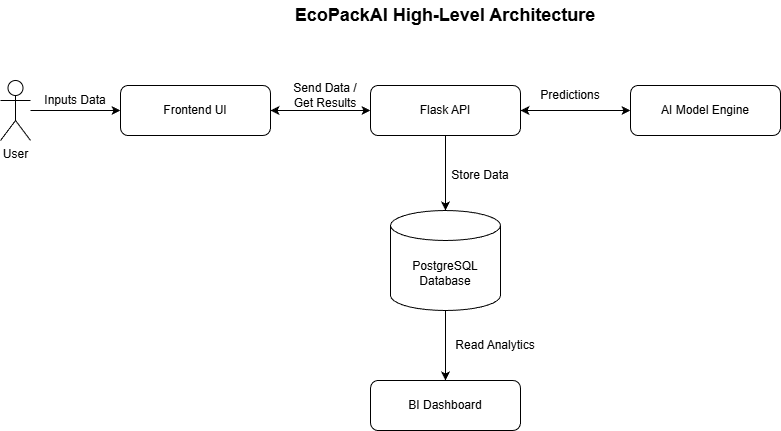

The diagram above was exported from draw.io. Its source (the exported page's mxGraphModel, read from the mxfile embedded in the PNG):
<mxGraphModel dx="786" dy="459" grid="1" gridSize="10" guides="1" tooltips="1" connect="1" arrows="1" fold="1" page="1" pageScale="1" pageWidth="827" pageHeight="1169" math="0" shadow="0">
  <root>
    <mxCell id="0" />
    <mxCell id="1" parent="0" />
    <mxCell id="K26iqEKgnVaK_hdjqSLX-2" parent="1" style="rounded=1;whiteSpace=wrap;html=1;" value="Frontend UI" vertex="1">
      <mxGeometry height="50" width="150" x="130" y="105" as="geometry" />
    </mxCell>
    <mxCell id="K26iqEKgnVaK_hdjqSLX-3" parent="1" style="rounded=1;whiteSpace=wrap;html=1;" value="AI Model Engine" vertex="1">
      <mxGeometry height="50" width="150" x="640" y="105" as="geometry" />
    </mxCell>
    <mxCell id="K26iqEKgnVaK_hdjqSLX-4" parent="1" style="rounded=1;whiteSpace=wrap;html=1;" value="BI Dashboard" vertex="1">
      <mxGeometry height="50" width="150" x="380" y="400" as="geometry" />
    </mxCell>
    <mxCell id="K26iqEKgnVaK_hdjqSLX-5" parent="1" style="rounded=1;whiteSpace=wrap;html=1;" value="Flask API" vertex="1">
      <mxGeometry height="50" width="150" x="380" y="105" as="geometry" />
    </mxCell>
    <mxCell id="K26iqEKgnVaK_hdjqSLX-6" parent="1" style="shape=cylinder3;whiteSpace=wrap;html=1;boundedLbl=1;backgroundOutline=1;size=15;" value="PostgreSQL&lt;div&gt;Database&lt;/div&gt;" vertex="1">
      <mxGeometry height="100" width="110" x="400" y="230" as="geometry" />
    </mxCell>
    <mxCell id="K26iqEKgnVaK_hdjqSLX-7" parent="1" style="shape=umlActor;verticalLabelPosition=bottom;verticalAlign=top;html=1;outlineConnect=0;" value="User" vertex="1">
      <mxGeometry height="60" width="30" x="10" y="100" as="geometry" />
    </mxCell>
    <mxCell id="K26iqEKgnVaK_hdjqSLX-9" edge="1" parent="1" source="K26iqEKgnVaK_hdjqSLX-7" style="endArrow=classic;html=1;rounded=0;entryX=0;entryY=0.5;entryDx=0;entryDy=0;" target="K26iqEKgnVaK_hdjqSLX-2" value="">
      <mxGeometry height="50" relative="1" width="50" as="geometry">
        <mxPoint x="370" y="270" as="sourcePoint" />
        <mxPoint x="420" y="220" as="targetPoint" />
      </mxGeometry>
    </mxCell>
    <mxCell id="K26iqEKgnVaK_hdjqSLX-10" parent="1" style="text;html=1;whiteSpace=wrap;strokeColor=none;fillColor=none;align=center;verticalAlign=middle;rounded=0;" value="Inputs Data" vertex="1">
      <mxGeometry height="30" width="70" x="50" y="105" as="geometry" />
    </mxCell>
    <mxCell id="K26iqEKgnVaK_hdjqSLX-12" parent="1" style="text;html=1;whiteSpace=wrap;strokeColor=none;fillColor=none;align=center;verticalAlign=middle;rounded=0;" value="Send Data / Get Results" vertex="1">
      <mxGeometry height="30" width="70" x="300" y="100" as="geometry" />
    </mxCell>
    <mxCell id="K26iqEKgnVaK_hdjqSLX-13" edge="1" parent="1" source="K26iqEKgnVaK_hdjqSLX-2" style="endArrow=classic;startArrow=classic;html=1;rounded=0;exitX=1;exitY=0.5;exitDx=0;exitDy=0;entryX=0;entryY=0.5;entryDx=0;entryDy=0;" target="K26iqEKgnVaK_hdjqSLX-5" value="">
      <mxGeometry height="50" relative="1" width="50" as="geometry">
        <mxPoint x="370" y="270" as="sourcePoint" />
        <mxPoint x="420" y="220" as="targetPoint" />
      </mxGeometry>
    </mxCell>
    <mxCell id="K26iqEKgnVaK_hdjqSLX-15" edge="1" parent="1" source="K26iqEKgnVaK_hdjqSLX-5" style="endArrow=classic;html=1;rounded=0;entryX=0.5;entryY=0;entryDx=0;entryDy=0;entryPerimeter=0;" target="K26iqEKgnVaK_hdjqSLX-6" value="">
      <mxGeometry height="50" relative="1" width="50" as="geometry">
        <mxPoint x="370" y="270" as="sourcePoint" />
        <mxPoint x="420" y="220" as="targetPoint" />
      </mxGeometry>
    </mxCell>
    <mxCell id="K26iqEKgnVaK_hdjqSLX-16" edge="1" parent="1" source="K26iqEKgnVaK_hdjqSLX-6" style="endArrow=classic;html=1;rounded=0;entryX=0.5;entryY=0;entryDx=0;entryDy=0;exitX=0.5;exitY=1;exitDx=0;exitDy=0;exitPerimeter=0;" target="K26iqEKgnVaK_hdjqSLX-4" value="">
      <mxGeometry height="50" relative="1" width="50" as="geometry">
        <mxPoint x="370" y="270" as="sourcePoint" />
        <mxPoint x="420" y="220" as="targetPoint" />
      </mxGeometry>
    </mxCell>
    <mxCell id="K26iqEKgnVaK_hdjqSLX-18" edge="1" parent="1" source="K26iqEKgnVaK_hdjqSLX-5" style="endArrow=classic;startArrow=classic;html=1;rounded=0;entryX=0;entryY=0.5;entryDx=0;entryDy=0;exitX=1;exitY=0.5;exitDx=0;exitDy=0;" target="K26iqEKgnVaK_hdjqSLX-3" value="">
      <mxGeometry height="50" relative="1" width="50" as="geometry">
        <mxPoint x="570" y="130" as="sourcePoint" />
        <mxPoint x="580" y="120" as="targetPoint" />
      </mxGeometry>
    </mxCell>
    <mxCell id="K26iqEKgnVaK_hdjqSLX-19" parent="1" style="text;html=1;whiteSpace=wrap;strokeColor=none;fillColor=none;align=center;verticalAlign=middle;rounded=0;" value="Predictions" vertex="1">
      <mxGeometry height="30" width="60" x="550" y="100" as="geometry" />
    </mxCell>
    <mxCell id="K26iqEKgnVaK_hdjqSLX-20" parent="1" style="text;html=1;whiteSpace=wrap;strokeColor=none;fillColor=none;align=center;verticalAlign=middle;rounded=0;" value="Store Data" vertex="1">
      <mxGeometry height="30" width="60" x="460" y="180" as="geometry" />
    </mxCell>
    <mxCell id="K26iqEKgnVaK_hdjqSLX-21" parent="1" style="text;html=1;whiteSpace=wrap;strokeColor=none;fillColor=none;align=center;verticalAlign=middle;rounded=0;" value="Read Analytics" vertex="1">
      <mxGeometry height="30" width="90" x="460" y="350" as="geometry" />
    </mxCell>
    <mxCell id="K26iqEKgnVaK_hdjqSLX-22" parent="1" style="text;html=1;whiteSpace=wrap;strokeColor=none;fillColor=none;align=center;verticalAlign=middle;rounded=0;" value="&lt;font style=&quot;font-size: 18px;&quot;&gt;&lt;b&gt;&lt;font style=&quot;&quot;&gt;EcoPackAI&amp;nbsp;&lt;/font&gt;&lt;/b&gt;&lt;span id=&quot;docs-internal-guid-785500b3-7fff-80ea-1d3b-46ec76dbbcbb&quot;&gt;&lt;span style=&quot;font-family: Arial, sans-serif; background-color: transparent; font-weight: 700; font-variant-numeric: normal; font-variant-east-asian: normal; font-variant-alternates: normal; font-variant-position: normal; font-variant-emoji: normal; vertical-align: baseline; white-space-collapse: preserve;&quot;&gt;&lt;font style=&quot;&quot;&gt;High-Level Architecture&lt;/font&gt;&lt;/span&gt;&lt;/span&gt;&lt;/font&gt;" vertex="1">
      <mxGeometry height="30" width="420" x="245" y="20" as="geometry" />
    </mxCell>
  </root>
</mxGraphModel>